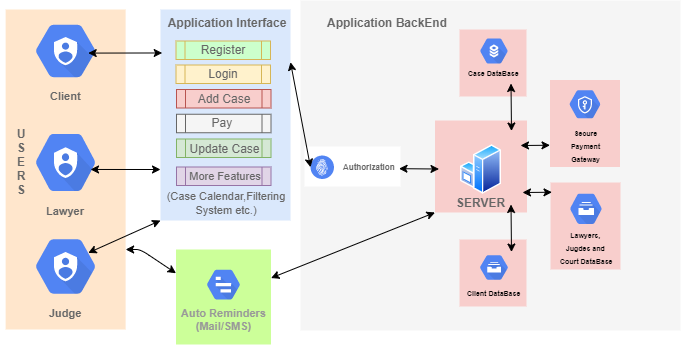

The diagram above was exported from draw.io. Its source (the exported page's mxGraphModel, read from the mxfile embedded in the PNG):
<mxGraphModel dx="751" dy="391" grid="1" gridSize="10" guides="1" tooltips="1" connect="1" arrows="1" fold="1" page="1" pageScale="1" pageWidth="850" pageHeight="1100" background="none" math="0" shadow="0">
  <root>
    <mxCell id="0" />
    <mxCell id="1" parent="0" />
    <mxCell id="MpfQHbqvXKkg99C13i8z-86" value="" style="whiteSpace=wrap;html=1;aspect=fixed;labelBackgroundColor=none;fillColor=#CCFF99;fontSize=7;strokeColor=none;" parent="1" vertex="1">
      <mxGeometry x="265.5" y="480" width="95" height="95" as="geometry" />
    </mxCell>
    <mxCell id="MpfQHbqvXKkg99C13i8z-36" value="" style="rounded=0;whiteSpace=wrap;html=1;labelBackgroundColor=none;fillColor=#f5f5f5;fontColor=#333333;strokeColor=none;" parent="1" vertex="1">
      <mxGeometry x="390" y="231" width="380" height="330" as="geometry" />
    </mxCell>
    <mxCell id="MpfQHbqvXKkg99C13i8z-76" value="" style="rounded=0;whiteSpace=wrap;html=1;labelBackgroundColor=none;fillColor=#f8cecc;fontSize=8;strokeColor=none;" parent="1" vertex="1">
      <mxGeometry x="639.5" y="310.5" width="70" height="87" as="geometry" />
    </mxCell>
    <mxCell id="MpfQHbqvXKkg99C13i8z-43" value="" style="rounded=0;whiteSpace=wrap;html=1;labelBackgroundColor=none;fillColor=#f8cecc;fontSize=8;strokeColor=none;" parent="1" vertex="1">
      <mxGeometry x="524.5" y="351" width="92" height="92" as="geometry" />
    </mxCell>
    <mxCell id="MpfQHbqvXKkg99C13i8z-17" value="" style="rounded=0;whiteSpace=wrap;html=1;fillColor=#ffe6cc;strokeColor=none;" parent="1" vertex="1">
      <mxGeometry x="95.13" y="240" width="120" height="320" as="geometry" />
    </mxCell>
    <mxCell id="MpfQHbqvXKkg99C13i8z-1" value="&lt;font color=&quot;#666666&quot;&gt;Lawyer&lt;/font&gt;" style="html=1;fillColor=#5184F3;strokeColor=none;verticalAlign=top;labelPosition=center;verticalLabelPosition=bottom;align=center;spacingTop=-6;fontSize=11;fontStyle=1;fontColor=#808080;shape=mxgraph.gcp2.hexIcon;prIcon=cloud_iam" parent="1" vertex="1">
      <mxGeometry x="110" y="351" width="90.26" height="84" as="geometry" />
    </mxCell>
    <mxCell id="MpfQHbqvXKkg99C13i8z-3" value="Judge" style="html=1;fillColor=#5184F3;strokeColor=none;verticalAlign=top;labelPosition=center;verticalLabelPosition=bottom;align=center;spacingTop=-6;fontSize=11;fontStyle=1;fontColor=#666666;shape=mxgraph.gcp2.hexIcon;prIcon=cloud_iam" parent="1" vertex="1">
      <mxGeometry x="110" y="457" width="90.26" height="80" as="geometry" />
    </mxCell>
    <mxCell id="MpfQHbqvXKkg99C13i8z-4" value="&lt;font color=&quot;#666666&quot;&gt;Client&lt;/font&gt;" style="html=1;fillColor=#5184F3;strokeColor=none;verticalAlign=top;labelPosition=center;verticalLabelPosition=bottom;align=center;spacingTop=-6;fontSize=11;fontStyle=1;fontColor=#CCCCCC;shape=mxgraph.gcp2.hexIcon;prIcon=cloud_iam;labelBackgroundColor=none;" parent="1" vertex="1">
      <mxGeometry x="110" y="243" width="90.26" height="77" as="geometry" />
    </mxCell>
    <mxCell id="MpfQHbqvXKkg99C13i8z-19" value="" style="rounded=0;whiteSpace=wrap;html=1;fillColor=#dae8fc;strokeColor=none;" parent="1" vertex="1">
      <mxGeometry x="250" y="240" width="130" height="211" as="geometry" />
    </mxCell>
    <mxCell id="MpfQHbqvXKkg99C13i8z-30" value="" style="endArrow=classic;startArrow=classic;html=1;fontColor=#666666;exitX=0.776;exitY=0.583;exitDx=0;exitDy=0;exitPerimeter=0;" parent="1" source="MpfQHbqvXKkg99C13i8z-1" edge="1">
      <mxGeometry width="50" height="50" relative="1" as="geometry">
        <mxPoint x="210" y="400" as="sourcePoint" />
        <mxPoint x="250" y="400" as="targetPoint" />
      </mxGeometry>
    </mxCell>
    <mxCell id="MpfQHbqvXKkg99C13i8z-38" value="&lt;b&gt;Application BackEnd&lt;/b&gt;" style="text;html=1;resizable=0;autosize=1;align=center;verticalAlign=middle;points=[];fillColor=none;strokeColor=none;rounded=0;labelBackgroundColor=none;fontColor=#666666;" parent="1" vertex="1">
      <mxGeometry x="407" y="243" width="140" height="20" as="geometry" />
    </mxCell>
    <mxCell id="MpfQHbqvXKkg99C13i8z-40" value="" style="group;fillColor=#ffffff;" parent="1" vertex="1" connectable="0">
      <mxGeometry x="394" y="377" width="96" height="40" as="geometry" />
    </mxCell>
    <mxCell id="MpfQHbqvXKkg99C13i8z-37" value="" style="verticalLabelPosition=bottom;html=1;fillColor=#5184F3;verticalAlign=top;points=[[0.145,0.145,0],[0.8555,0.145,0],[0.855,0.855,0],[0.145,0.855,0],[0.5,0,0], [1,0.5,0], [0.5,1,0],[0,0.5,0]];pointerEvents=1;align=center;shape=mxgraph.cisco_safe.capability.identity_authorization;labelBackgroundColor=none;fontColor=#666666;" parent="1" vertex="1">
      <mxGeometry x="400" y="386" width="23.5" height="23.5" as="geometry" />
    </mxCell>
    <mxCell id="MpfQHbqvXKkg99C13i8z-39" value="&lt;b style=&quot;font-size: 8px;&quot;&gt;Authorization&lt;/b&gt;" style="text;html=1;resizable=0;autosize=1;align=center;verticalAlign=middle;points=[];fillColor=none;strokeColor=none;rounded=0;labelBackgroundColor=none;fontColor=#666666;fontSize=8;" parent="1" vertex="1">
      <mxGeometry x="423.5" y="388" width="70" height="20" as="geometry" />
    </mxCell>
    <mxCell id="MpfQHbqvXKkg99C13i8z-41" value="" style="endArrow=classic;startArrow=classic;html=1;fontColor=#666666;entryX=0;entryY=0.5;entryDx=0;entryDy=0;entryPerimeter=0;exitX=1;exitY=0.25;exitDx=0;exitDy=0;" parent="1" edge="1" target="MpfQHbqvXKkg99C13i8z-37" source="MpfQHbqvXKkg99C13i8z-19">
      <mxGeometry width="50" height="50" relative="1" as="geometry">
        <mxPoint x="370" y="363.25" as="sourcePoint" />
        <mxPoint x="394" y="363.31" as="targetPoint" />
      </mxGeometry>
    </mxCell>
    <mxCell id="MpfQHbqvXKkg99C13i8z-42" value="" style="aspect=fixed;perimeter=ellipsePerimeter;html=1;align=center;shadow=0;dashed=0;spacingTop=3;image;image=img/lib/active_directory/windows_server.svg;labelBackgroundColor=none;fillColor=#ffffff;fontSize=8;fontColor=#666666;imageBackground=none;" parent="1" vertex="1">
      <mxGeometry x="550" y="375" width="41" height="50" as="geometry" />
    </mxCell>
    <mxCell id="MpfQHbqvXKkg99C13i8z-46" value="" style="endArrow=classic;startArrow=classic;html=1;fontColor=#666666;" parent="1" edge="1">
      <mxGeometry width="50" height="50" relative="1" as="geometry">
        <mxPoint x="488.5" y="399.1699999999999" as="sourcePoint" />
        <mxPoint x="528.5" y="399.52000000000004" as="targetPoint" />
      </mxGeometry>
    </mxCell>
    <mxCell id="MpfQHbqvXKkg99C13i8z-47" value="&lt;b&gt;SERVER&lt;/b&gt;" style="text;html=1;resizable=0;autosize=1;align=center;verticalAlign=middle;points=[];fillColor=none;strokeColor=none;rounded=0;labelBackgroundColor=none;fontColor=#666666;" parent="1" vertex="1">
      <mxGeometry x="540.5" y="423" width="60" height="20" as="geometry" />
    </mxCell>
    <mxCell id="MpfQHbqvXKkg99C13i8z-51" value="" style="rounded=0;whiteSpace=wrap;html=1;labelBackgroundColor=none;fillColor=#f8cecc;fontSize=8;strokeColor=none;" parent="1" vertex="1">
      <mxGeometry x="640" y="413" width="70" height="87" as="geometry" />
    </mxCell>
    <mxCell id="MpfQHbqvXKkg99C13i8z-55" value="Auto Reminders&lt;br&gt;(Mail/SMS)" style="html=1;fillColor=#5184F3;strokeColor=none;verticalAlign=top;labelPosition=center;verticalLabelPosition=bottom;align=center;spacingTop=-6;fontSize=11;fontStyle=1;fontColor=#999999;shape=mxgraph.gcp2.hexIcon;prIcon=trace;labelBackgroundColor=none;" parent="1" vertex="1">
      <mxGeometry x="288" y="493.25" width="50" height="43.75" as="geometry" />
    </mxCell>
    <mxCell id="MpfQHbqvXKkg99C13i8z-58" value="&lt;font style=&quot;font-size: 7px&quot;&gt;Lawyers,&lt;br&gt;Jugdes and&lt;br&gt;&amp;nbsp;Court DataBase&lt;/font&gt;" style="html=1;fillColor=#5184F3;strokeColor=none;verticalAlign=top;labelPosition=center;verticalLabelPosition=bottom;align=center;spacingTop=-8;fontSize=11;fontStyle=1;fontColor=#000000;shape=mxgraph.gcp2.hexIcon;prIcon=cloud_filestore;labelBackgroundColor=none;spacingBottom=-6;spacing=0;" parent="1" vertex="1">
      <mxGeometry x="651.5799999999999" y="417" width="47.83" height="44.62" as="geometry" />
    </mxCell>
    <mxCell id="MpfQHbqvXKkg99C13i8z-65" value="" style="group" parent="1" vertex="1" connectable="0">
      <mxGeometry x="549" y="260" width="67" height="67" as="geometry" />
    </mxCell>
    <mxCell id="MpfQHbqvXKkg99C13i8z-48" value="" style="rounded=0;whiteSpace=wrap;html=1;labelBackgroundColor=none;fillColor=#f8cecc;fontSize=8;strokeColor=none;" parent="MpfQHbqvXKkg99C13i8z-65" vertex="1">
      <mxGeometry width="67" height="67" as="geometry" />
    </mxCell>
    <mxCell id="MpfQHbqvXKkg99C13i8z-56" value="Case DataBase" style="html=1;fillColor=#5184F3;strokeColor=none;verticalAlign=top;labelPosition=center;verticalLabelPosition=bottom;align=center;spacingTop=-6;fontSize=7;fontStyle=1;fontColor=#000000;shape=mxgraph.gcp2.hexIcon;prIcon=cloud_sql;labelBackgroundColor=none;" parent="MpfQHbqvXKkg99C13i8z-65" vertex="1">
      <mxGeometry x="13.629999999999995" y="3" width="41.74" height="37" as="geometry" />
    </mxCell>
    <mxCell id="MpfQHbqvXKkg99C13i8z-53" value="" style="endArrow=classic;startArrow=classic;html=1;fontColor=#666666;entryX=0.75;entryY=0;entryDx=0;entryDy=0;" parent="1" edge="1">
      <mxGeometry width="50" height="50" relative="1" as="geometry">
        <mxPoint x="600.5" y="314" as="sourcePoint" />
        <mxPoint x="600.9876844564387" y="361.53078885890295" as="targetPoint" />
      </mxGeometry>
    </mxCell>
    <mxCell id="MpfQHbqvXKkg99C13i8z-75" value="" style="group" parent="1" vertex="1" connectable="0">
      <mxGeometry x="549" y="470" width="67" height="67" as="geometry" />
    </mxCell>
    <mxCell id="MpfQHbqvXKkg99C13i8z-49" value="" style="rounded=0;whiteSpace=wrap;html=1;labelBackgroundColor=none;fillColor=#f8cecc;fontSize=8;strokeColor=none;" parent="MpfQHbqvXKkg99C13i8z-75" vertex="1">
      <mxGeometry width="67" height="67" as="geometry" />
    </mxCell>
    <mxCell id="MpfQHbqvXKkg99C13i8z-57" value="&lt;font style=&quot;font-size: 7px&quot;&gt;Client DataBase&lt;/font&gt;" style="html=1;fillColor=#5184F3;strokeColor=none;verticalAlign=top;labelPosition=center;verticalLabelPosition=bottom;align=center;spacingTop=-6;fontSize=11;fontStyle=1;fontColor=#000000;shape=mxgraph.gcp2.hexIcon;prIcon=cloud_filestore;labelBackgroundColor=none;" parent="MpfQHbqvXKkg99C13i8z-75" vertex="1">
      <mxGeometry x="13.350000000000023" y="10" width="42.31" height="36" as="geometry" />
    </mxCell>
    <mxCell id="MpfQHbqvXKkg99C13i8z-59" value="&lt;font style=&quot;font-size: 7px&quot;&gt;Secure&lt;br&gt;&amp;nbsp;Payment &lt;br&gt;Gateway&lt;/font&gt;" style="html=1;fillColor=#5184F3;strokeColor=none;verticalAlign=top;labelPosition=center;verticalLabelPosition=bottom;align=center;spacingTop=-6;fontSize=11;fontStyle=1;fontColor=#000000;shape=mxgraph.gcp2.hexIcon;prIcon=key_management_service;labelBackgroundColor=none;" parent="1" vertex="1">
      <mxGeometry x="651.09" y="314" width="46.82" height="41.5" as="geometry" />
    </mxCell>
    <mxCell id="MpfQHbqvXKkg99C13i8z-77" value="" style="endArrow=classic;startArrow=classic;html=1;fontColor=#666666;entryX=0.75;entryY=0;entryDx=0;entryDy=0;" parent="1" edge="1">
      <mxGeometry width="50" height="50" relative="1" as="geometry">
        <mxPoint x="600.5" y="435" as="sourcePoint" />
        <mxPoint x="600.9876844564387" y="482.53078885890295" as="targetPoint" />
      </mxGeometry>
    </mxCell>
    <mxCell id="MpfQHbqvXKkg99C13i8z-79" value="" style="endArrow=classic;startArrow=classic;html=1;fontColor=#666666;exitX=0;exitY=0.75;exitDx=0;exitDy=0;" parent="1" source="MpfQHbqvXKkg99C13i8z-76" edge="1">
      <mxGeometry width="50" height="50" relative="1" as="geometry">
        <mxPoint x="610.5" y="324" as="sourcePoint" />
        <mxPoint x="610" y="376" as="targetPoint" />
      </mxGeometry>
    </mxCell>
    <mxCell id="MpfQHbqvXKkg99C13i8z-80" value="" style="endArrow=classic;startArrow=classic;html=1;fontColor=#666666;exitX=0;exitY=0.75;exitDx=0;exitDy=0;" parent="1" edge="1">
      <mxGeometry width="50" height="50" relative="1" as="geometry">
        <mxPoint x="641.5" y="422.75" as="sourcePoint" />
        <mxPoint x="611.9999999999998" y="423" as="targetPoint" />
      </mxGeometry>
    </mxCell>
    <mxCell id="MpfQHbqvXKkg99C13i8z-87" value="" style="endArrow=classic;startArrow=classic;html=1;fontColor=#666666;entryX=0;entryY=1;entryDx=0;entryDy=0;" parent="1" source="MpfQHbqvXKkg99C13i8z-86" target="MpfQHbqvXKkg99C13i8z-43" edge="1">
      <mxGeometry width="50" height="50" relative="1" as="geometry">
        <mxPoint x="498.5" y="409.16999999999996" as="sourcePoint" />
        <mxPoint x="538.5" y="409.51999999999987" as="targetPoint" />
      </mxGeometry>
    </mxCell>
    <mxCell id="MpfQHbqvXKkg99C13i8z-90" value="" style="endArrow=classic;startArrow=classic;html=1;fontColor=#666666;entryX=0;entryY=0.25;entryDx=0;entryDy=0;exitX=1;exitY=0.75;exitDx=0;exitDy=0;" parent="1" source="MpfQHbqvXKkg99C13i8z-17" target="MpfQHbqvXKkg99C13i8z-86" edge="1">
      <mxGeometry width="50" height="50" relative="1" as="geometry">
        <mxPoint x="230" y="450" as="sourcePoint" />
        <mxPoint x="280.26" y="410" as="targetPoint" />
        <Array as="points">
          <mxPoint x="230" y="480" />
        </Array>
      </mxGeometry>
    </mxCell>
    <mxCell id="-gShmgnRcNrkAjydjAI6-1" value="" style="endArrow=classic;startArrow=classic;html=1;fontColor=#666666;exitX=0.75;exitY=0.67;exitDx=0;exitDy=0;exitPerimeter=0;entryX=0.013;entryY=0.206;entryDx=0;entryDy=0;entryPerimeter=0;" parent="1" target="MpfQHbqvXKkg99C13i8z-19" edge="1">
      <mxGeometry width="50" height="50" relative="1" as="geometry">
        <mxPoint x="177.69499999999994" y="283.5899999999999" as="sourcePoint" />
        <mxPoint x="250" y="282" as="targetPoint" />
      </mxGeometry>
    </mxCell>
    <mxCell id="-gShmgnRcNrkAjydjAI6-2" value="" style="endArrow=classic;startArrow=classic;html=1;fontColor=#666666;entryX=0.75;entryY=0.33;entryDx=0;entryDy=0;entryPerimeter=0;exitX=0;exitY=1;exitDx=0;exitDy=0;" parent="1" source="MpfQHbqvXKkg99C13i8z-19" target="MpfQHbqvXKkg99C13i8z-3" edge="1">
      <mxGeometry width="50" height="50" relative="1" as="geometry">
        <mxPoint x="230" y="420" as="sourcePoint" />
        <mxPoint x="290.26" y="420" as="targetPoint" />
      </mxGeometry>
    </mxCell>
    <mxCell id="5pZnUlc451feHdgM9ryz-1" value="&lt;b&gt;Application Interface&lt;/b&gt;" style="text;html=1;strokeColor=none;fillColor=none;align=center;verticalAlign=middle;whiteSpace=wrap;rounded=0;fontColor=#666666;" vertex="1" parent="1">
      <mxGeometry x="246" y="243" width="140" height="20" as="geometry" />
    </mxCell>
    <mxCell id="5pZnUlc451feHdgM9ryz-2" value="" style="shape=process;whiteSpace=wrap;html=1;backgroundOutline=1;fillColor=#CCFFCC;strokeColor=#d6b656;" vertex="1" parent="1">
      <mxGeometry x="265.5" y="271.5" width="94.5" height="18.5" as="geometry" />
    </mxCell>
    <mxCell id="5pZnUlc451feHdgM9ryz-3" value="" style="shape=process;whiteSpace=wrap;html=1;backgroundOutline=1;fillColor=#fff2cc;strokeColor=#d6b656;" vertex="1" parent="1">
      <mxGeometry x="265.5" y="295.5" width="94.5" height="18.5" as="geometry" />
    </mxCell>
    <mxCell id="5pZnUlc451feHdgM9ryz-4" value="" style="shape=process;whiteSpace=wrap;html=1;backgroundOutline=1;fillColor=#f8cecc;strokeColor=#b85450;" vertex="1" parent="1">
      <mxGeometry x="266" y="320" width="94.5" height="18.5" as="geometry" />
    </mxCell>
    <mxCell id="5pZnUlc451feHdgM9ryz-5" value="" style="shape=process;whiteSpace=wrap;html=1;backgroundOutline=1;fontColor=#333333;fillColor=#f5f5f5;strokeColor=#666666;" vertex="1" parent="1">
      <mxGeometry x="266" y="344.75" width="94.5" height="18.5" as="geometry" />
    </mxCell>
    <mxCell id="5pZnUlc451feHdgM9ryz-6" value="" style="shape=process;whiteSpace=wrap;html=1;backgroundOutline=1;fillColor=#d5e8d4;strokeColor=#82b366;" vertex="1" parent="1">
      <mxGeometry x="266" y="369.5" width="94.5" height="18.5" as="geometry" />
    </mxCell>
    <mxCell id="5pZnUlc451feHdgM9ryz-7" value="" style="shape=process;whiteSpace=wrap;html=1;backgroundOutline=1;fillColor=#e1d5e7;strokeColor=#9673a6;" vertex="1" parent="1">
      <mxGeometry x="266" y="397.5" width="94.5" height="18.5" as="geometry" />
    </mxCell>
    <mxCell id="5pZnUlc451feHdgM9ryz-8" value="Register" style="text;html=1;strokeColor=none;fillColor=none;align=center;verticalAlign=middle;whiteSpace=wrap;rounded=0;fontColor=#666666;" vertex="1" parent="1">
      <mxGeometry x="287.75" y="270" width="50" height="20" as="geometry" />
    </mxCell>
    <mxCell id="5pZnUlc451feHdgM9ryz-9" value="Login" style="text;html=1;strokeColor=none;fillColor=none;align=center;verticalAlign=middle;whiteSpace=wrap;rounded=0;fontColor=#666666;" vertex="1" parent="1">
      <mxGeometry x="287.75" y="294" width="50" height="20" as="geometry" />
    </mxCell>
    <mxCell id="5pZnUlc451feHdgM9ryz-10" value="Add Case" style="text;html=1;strokeColor=none;fillColor=none;align=center;verticalAlign=middle;whiteSpace=wrap;rounded=0;fontColor=#666666;" vertex="1" parent="1">
      <mxGeometry x="283.75" y="319.25" width="59" height="20" as="geometry" />
    </mxCell>
    <mxCell id="5pZnUlc451feHdgM9ryz-11" value="Pay&amp;nbsp;" style="text;html=1;strokeColor=none;fillColor=none;align=center;verticalAlign=middle;whiteSpace=wrap;rounded=0;fontColor=#666666;" vertex="1" parent="1">
      <mxGeometry x="288.25" y="343.25" width="50" height="20" as="geometry" />
    </mxCell>
    <mxCell id="5pZnUlc451feHdgM9ryz-12" value="Update Case" style="text;html=1;strokeColor=none;fillColor=none;align=center;verticalAlign=middle;whiteSpace=wrap;rounded=0;fontColor=#666666;" vertex="1" parent="1">
      <mxGeometry x="272.88" y="368.75" width="82.25" height="20" as="geometry" />
    </mxCell>
    <mxCell id="5pZnUlc451feHdgM9ryz-13" value="&lt;font style=&quot;font-size: 11px&quot;&gt;More Features&lt;/font&gt;" style="text;html=1;strokeColor=none;fillColor=none;align=center;verticalAlign=middle;whiteSpace=wrap;rounded=0;fontColor=#666666;" vertex="1" parent="1">
      <mxGeometry x="273.88" y="396" width="82.25" height="20" as="geometry" />
    </mxCell>
    <mxCell id="5pZnUlc451feHdgM9ryz-14" value="&lt;font style=&quot;font-size: 11px&quot;&gt;(Case Calendar,Filtering System etc.)&lt;/font&gt;" style="text;html=1;strokeColor=none;fillColor=none;align=center;verticalAlign=middle;whiteSpace=wrap;rounded=0;fontColor=#666666;" vertex="1" parent="1">
      <mxGeometry x="251.81" y="423" width="128.37" height="20" as="geometry" />
    </mxCell>
    <mxCell id="5pZnUlc451feHdgM9ryz-15" value="&lt;b&gt;U&lt;br&gt;S&lt;br&gt;E&lt;br&gt;R&lt;br&gt;S&lt;/b&gt;" style="text;html=1;strokeColor=none;fillColor=none;align=center;verticalAlign=middle;whiteSpace=wrap;rounded=0;fontColor=#666666;" vertex="1" parent="1">
      <mxGeometry x="90" y="383" width="40" height="20" as="geometry" />
    </mxCell>
  </root>
</mxGraphModel>